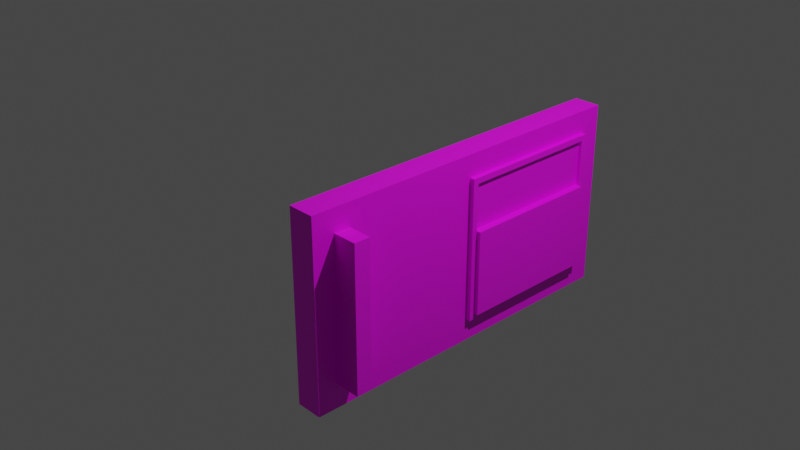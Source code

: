 # Source: safe.blend  (saved by Blender 3.3.6; exported with 4.5.12 LTS)
import bpy
from mathutils import Matrix  # noqa: F401  (used for matrix-valued properties, if any)

bpy.ops.wm.read_factory_settings(use_empty=True)
scene = bpy.context.scene
scene.name = 'Scene'

# ---- collections
col_collection = bpy.data.collections.new('Collection'); scene.collection.children.link(col_collection)

# ---- images (referenced by path relative to the original .blend; pixels are not part of the script)
import os
ASSET_DIR = os.environ.get("B2B_ASSET_DIR", "")  # directory of the original .blend (textures are referenced by path, not embedded)
HERE = os.path.dirname(os.path.abspath(__file__))  # packed textures are extracted next to this script under _unpacked/

def load_image(name, relpath, width, height, colorspace="sRGB"):
    """Load a texture the original file referenced (path relative to the .blend, or extracted next to this script)."""
    p = next((c for c in (os.path.join(HERE, relpath), os.path.join(ASSET_DIR, relpath)) if relpath and os.path.exists(c)), "")
    if p:
        img = bpy.data.images.load(p, check_existing=True)
        img.name = name
    else:  # same state as the original file: an image datablock whose file is absent (Cycles renders it pink)
        img = bpy.data.images.new(name, width, height)
        img.source = "FILE"
        img.filepath = "//" + (relpath or name)
    img.colorspace_settings.name = colorspace
    return img
img_material_base_color = load_image('Material Base Color', '', 1024, 1024, 'sRGB')
img_material_base_color_001 = load_image('Material Base Color.001', '', 1024, 1024, 'sRGB')

# ---- materials (node trees are filled in below, after node groups)
mat_material = bpy.data.materials.new('Material')
mat_material.alpha_threshold = 0.0
mat_material.use_transparent_shadow = False
mat_material.roughness = 0.5
mat_material.line_color = (0.0, 0.0, 0.0, 1.0)

# ---- material node trees
mat_material.use_nodes = True; mat_material.node_tree.nodes.clear()
_N = mat_material.node_tree.nodes; _L = mat_material.node_tree.links
n0 = _N.new('ShaderNodeOutputMaterial'); n0.name = 'Material Output'; n0.location = (300, 300)
n1 = _N.new('ShaderNodeBsdfPrincipled'); n1.name = 'Principled BSDF'; n1.location = (10, 300)
n1.distribution = 'GGX'
n1.subsurface_method = 'RANDOM_WALK_SKIN'
n1.inputs[3].default_value = 1.45
n1.inputs[27].default_value = (0.0, 0.0, 0.0, 1.0)
n1.inputs[28].default_value = 1.0
n2 = _N.new('ShaderNodeTexImage'); n2.name = 'Image Texture'; n2.location = (-280, 275)
n2.image = img_material_base_color
n3 = _N.new('ShaderNodeTexImage'); n3.name = 'Image Texture.001'; n3.location = (0, 0)
n3.image = img_material_base_color_001
_L.new(n1.outputs[0], n0.inputs[0])
_L.new(n2.outputs[0], n1.inputs[0])
n0.is_active_output = True

# ---- world
world_world = bpy.data.worlds.new('World'); scene.world = world_world
world_world.use_nodes = True; world_world.node_tree.nodes.clear()
_N = world_world.node_tree.nodes; _L = world_world.node_tree.links
n0 = _N.new('ShaderNodeOutputWorld'); n0.name = 'World Output'; n0.location = (300, 300)
n1 = _N.new('ShaderNodeBackground'); n1.name = 'Background'; n1.location = (10, 300)
n1.inputs[0].default_value = (0.05088, 0.05088, 0.05088, 1.0)
_L.new(n1.outputs[0], n0.inputs[0])
n0.is_active_output = True
world_world.color = (0.05088, 0.05088, 0.05088)
world_world.use_sun_shadow = False
world_world.sun_shadow_jitter_overblur = 0.0

# ---- cameras
cam_camera = bpy.data.cameras.new('Camera')
cam_camera.clip_end = 100.0
cam_camera.ortho_scale = 7.314

# ---- lights
light_light = bpy.data.lights.new('Light', 'POINT')
light_light.transmission_factor = 0.0
light_light.energy = 1000.0
light_light.shadow_soft_size = 0.1
light_light.shadow_maximum_resolution = 0.006
light_light.use_absolute_resolution = True

# ---- meshes
me_cube_002 = bpy.data.meshes.new('Cube.002')
me_cube_002.from_pydata([(3.372, 1.886, -1.0), (3.372, -1.886, 1.0), (3.372, -1.886, -1.0), (3.372, 1.886, 1.0), (3.656, 1.649, 0.7624), (3.656, 1.649, -0.7624), (3.656, -1.649, 0.7624), (3.656, -1.649, -0.7624), (3.656, 1.886, 1.0), (3.656, 1.886, -1.0), (3.656, -1.886, 1.0), (3.656, -1.886, -1.0), (3.656, -1.479, -0.7624), (3.656, 0.0, 0.7624), (3.656, 0.0, -0.7624), (3.656, -1.479, 0.7624), (3.911, -1.649, -0.7624), (3.911, -1.479, -0.7624), (3.911, -1.479, 0.7624), (3.911, -1.649, 0.7624), (3.706, 0.06095, -0.7014), (3.706, 1.588, -0.7014), (3.706, 1.588, 0.7014), (3.706, 0.06095, 0.7014), (3.706, 0.0, -0.7624), (3.706, 1.649, -0.7624), (3.706, 1.649, 0.7624), (3.706, 0.0, 0.7624), (3.706, 1.588, 0.2087), (3.706, 0.06095, 0.2087), (3.749, 1.588, 0.2087), (3.749, 1.588, -0.7014), (3.749, 0.06095, 0.2087), (3.749, 0.06095, -0.7014), (3.671, 1.588, 0.7014), (3.671, 1.588, 0.2087), (3.671, 0.06095, 0.7014), (3.671, 0.06095, 0.2087)], [], [(0, 9, 11, 2), (0, 3, 8, 9), (11, 10, 1, 2), (8, 3, 1, 10), (0, 2, 1, 3), (14, 13, 15, 12), (4, 5, 9, 8), (7, 6, 10, 11), (6, 15, 13, 4, 8, 10), (5, 14, 12, 7, 11, 9), (7, 12, 17, 16), (17, 18, 19, 16), (12, 15, 18, 17), (15, 6, 19, 18), (6, 7, 16, 19), (14, 5, 25, 24), (13, 14, 24, 27), (4, 13, 27, 26), (5, 4, 26, 25), (21, 20, 24, 25), (22, 28, 21, 25, 26), (23, 22, 26, 27), (20, 29, 23, 27, 24), (21, 28, 30, 31), (23, 29, 37, 36), (32, 33, 31, 30), (29, 20, 33, 32), (28, 29, 32, 30), (20, 21, 31, 33), (36, 37, 35, 34), (28, 22, 34, 35), (29, 28, 35, 37), (22, 23, 36, 34)])
_uv = me_cube_002.uv_layers.new(name='UVMap')
_uv.uv.foreach_set('vector', [0.7378, 0.2816, 0.7901, 0.2816, 0.7901, 0.9775, 0.7378, 0.9775, 0.8945, 0.5633, 0.8945, 0.9322, 0.8423, 0.9322, 0.8423, 0.5633, 0.8423, 0.5633, 0.8423, 0.9322, 0.7901, 0.9322, 0.7901, 0.5633, 0.9057, 0.0, 0.9579, 0.0, 0.9579, 0.6959, 0.9057, 0.6959, 0.7378, 0.0, 0.7378, 0.6959, 0.3689, 0.6959, 0.3689, 0.0, 0.3251, 0.3479, 0.04383, 0.3479, 0.04383, 0.07505, 0.3251, 0.07505, 0.04383, 0.6521, 0.3251, 0.6521, 0.3689, 0.6959, 0.0, 0.6959, 0.3251, 0.04383, 0.04383, 0.04383, 0.0, 0.0, 0.3689, 0.0, 0.04383, 0.04383, 0.04383, 0.07505, 0.04383, 0.3479, 0.04383, 0.6521, 0.0, 0.6959, 0.0, 0.0, 0.3251, 0.6521, 0.3251, 0.3479, 0.3251, 0.07505, 0.3251, 0.04383, 0.3689, 0.0, 0.3689, 0.6959, 0.4379, 0.6959, 0.4691, 0.6959, 0.4691, 0.743, 0.4379, 0.743, 0.4067, 0.6959, 0.4067, 0.9771, 0.3755, 0.9771, 0.3755, 0.6959, 0.3284, 0.6959, 0.3284, 0.9771, 0.2812, 0.9771, 0.2812, 0.6959, 0.4379, 0.743, 0.4067, 0.743, 0.4067, 0.6959, 0.4379, 0.6959, 0.3284, 0.9771, 0.3284, 0.6959, 0.3755, 0.6959, 0.3755, 0.9771, 0.9579, 0.3041, 0.9579, 0.0, 0.9672, 0.0, 0.9672, 0.3041, 0.9579, 0.5854, 0.9579, 0.3041, 0.9672, 0.3041, 0.9672, 0.5854, 0.9037, 0.5633, 0.9037, 0.8674, 0.8945, 0.8674, 0.8945, 0.5633, 0.9047, 0.2816, 0.9047, 0.5629, 0.8954, 0.5629, 0.8954, 0.2816, 0.27, 0.9888, 0.27, 0.7071, 0.2812, 0.6959, 0.2812, 1.0, 0.01124, 0.9888, 0.1021, 0.9888, 0.27, 0.9888, 0.2812, 1.0, 0.0, 1.0, 0.01124, 0.7071, 0.01124, 0.9888, 0.0, 1.0, 0.0, 0.6959, 0.27, 0.7071, 0.1021, 0.7071, 0.01124, 0.7071, 0.0, 0.6959, 0.2812, 0.6959, 0.4853, 0.6959, 0.4853, 0.8638, 0.4772, 0.8638, 0.4772, 0.6959, 0.4853, 0.7868, 0.4853, 0.6959, 0.4917, 0.6959, 0.4917, 0.7868, 0.7378, 0.0, 0.9057, 3.725e-09, 0.9057, 0.2816, 0.7378, 0.2816, 0.4691, 0.8638, 0.4691, 0.6959, 0.4772, 0.6959, 0.4772, 0.8638, 0.889, 0.2816, 0.889, 0.5633, 0.8809, 0.5633, 0.8809, 0.2816, 0.9579, 0.867, 0.9579, 0.5854, 0.966, 0.5854, 0.966, 0.867, 0.7901, 0.2816, 0.8809, 0.2816, 0.8809, 0.5633, 0.7901, 0.5633, 0.4982, 0.6959, 0.4982, 0.7868, 0.4917, 0.7868, 0.4917, 0.6959, 0.889, 0.5633, 0.889, 0.2816, 0.8954, 0.2816, 0.8954, 0.5633, 0.9725, 0.5854, 0.9725, 0.867, 0.966, 0.867, 0.966, 0.5854])
me_cube_002.materials.append(mat_material)
me_cube_002.use_mirror_vertex_groups = False
me_cube_002.use_paint_bone_selection = False
me_cube_002.use_paint_mask = True
me_cube_002.update()

# ---- objects
ob_light = bpy.data.objects.new('Light', light_light)
ob_camera = bpy.data.objects.new('Camera', cam_camera)
ob_door = bpy.data.objects.new('door', me_cube_002)

# ---- transforms, parenting, visibility, modifiers, constraints
ob_light.location = (4.076, 1.005, 5.904)
ob_light.rotation_euler = (0.6503, 0.05522, 1.866)
ob_light.lock_rotations_4d = False
ob_light.empty_display_type = 'ARROWS'
ob_light.color = (0.0, 0.0, 0.0, 0.0)
ob_light.lineart.crease_threshold = 0.0
ob_camera.location = (7.359, -6.926, 4.958)
ob_camera.rotation_euler = (1.109, 0.0, 0.8149)
ob_camera.lock_rotations_4d = False
ob_camera.empty_display_type = 'ARROWS'
ob_camera.color = (0.0, 0.0, 0.0, 0.0)
ob_camera.display_type = 'WIRE'
ob_camera.lineart.crease_threshold = 0.0
ob_door.location = (-2.694, 0.0, 0.0)
ob_door.lock_rotations_4d = False
ob_door.empty_display_type = 'ARROWS'
ob_door.lineart.crease_threshold = 0.0

# ---- collection membership
col_collection.objects.link(ob_light)
col_collection.objects.link(ob_camera)
col_collection.objects.link(ob_door)

# ---- scene / render settings (as saved in the file)
scene.camera = ob_camera
scene.frame_start = 1; scene.frame_end = 250; scene.frame_set(124)
scene.render.engine = 'BLENDER_EEVEE_NEXT'
scene.cycles.sampling_pattern = 'TABULATED_SOBOL'
scene.cycles.use_light_tree = False
scene.view_settings.view_transform = 'Filmic'
bpy.context.view_layer.update()
